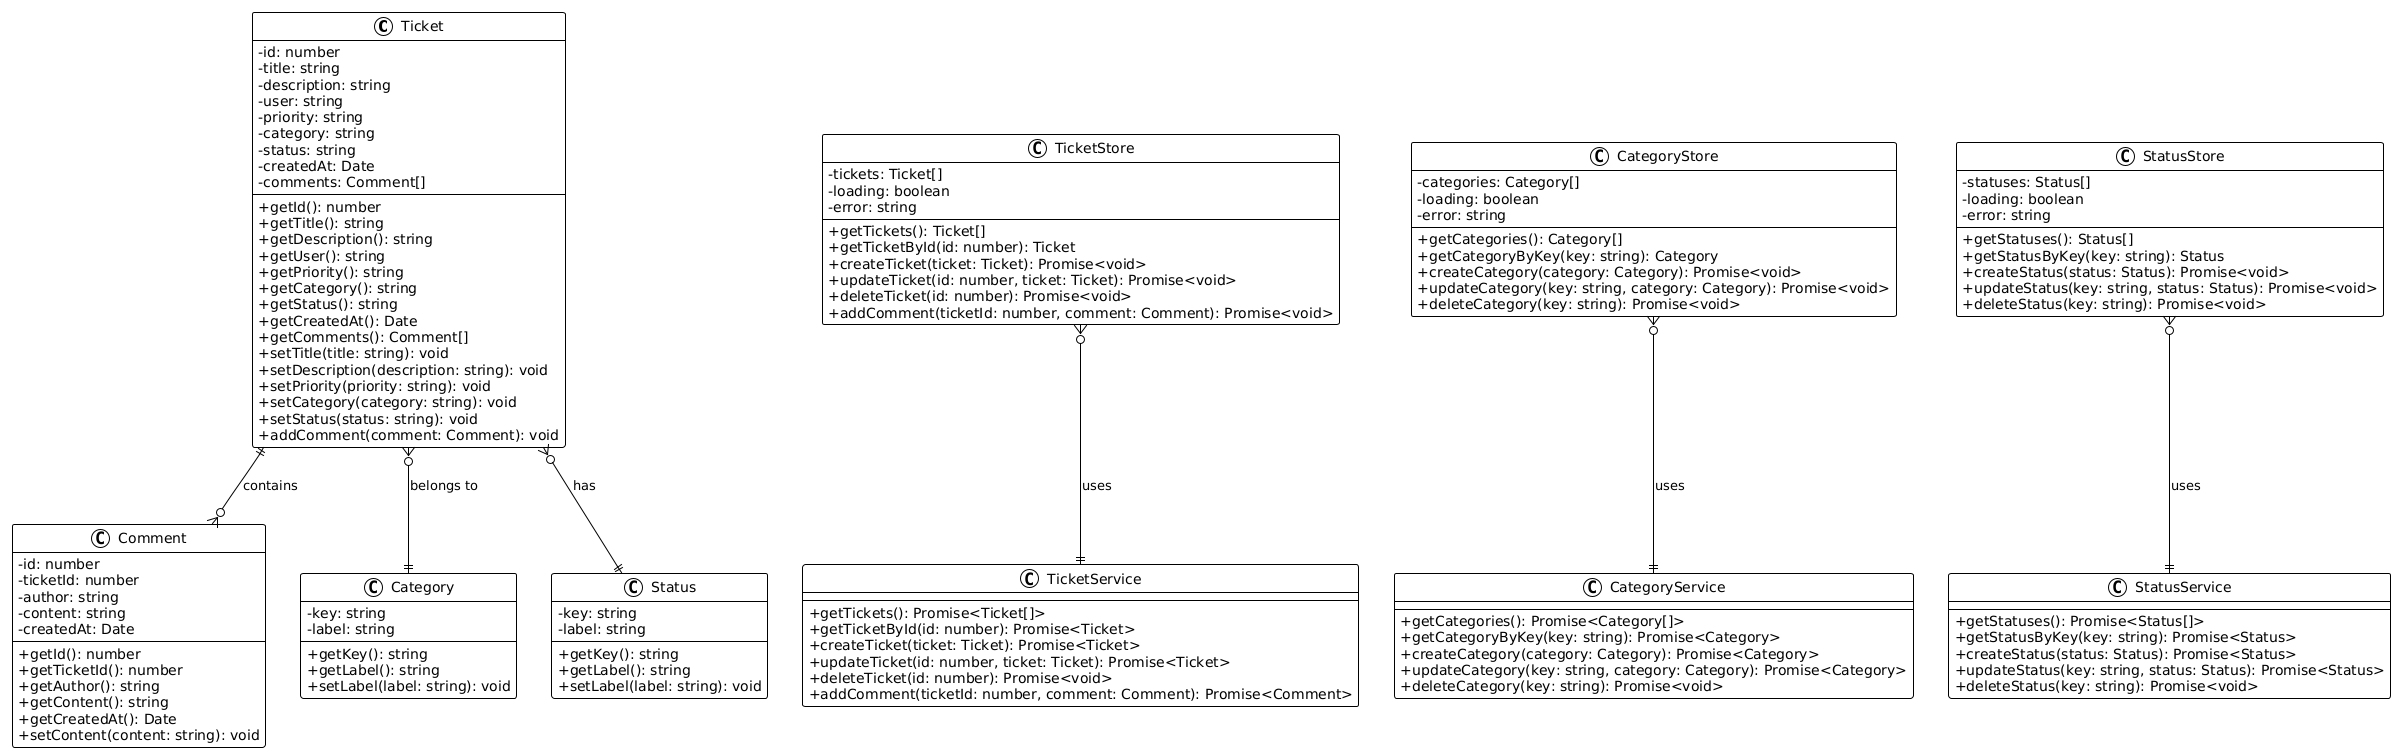

The diagram above was rendered by PlantUML. Its source (embedded in the PNG):
@startuml
!theme plain
skinparam classAttributeIconSize 0

class Ticket {
  -id: number
  -title: string
  -description: string
  -user: string
  -priority: string
  -category: string
  -status: string
  -createdAt: Date
  -comments: Comment[]
  +getId(): number
  +getTitle(): string
  +getDescription(): string
  +getUser(): string
  +getPriority(): string
  +getCategory(): string
  +getStatus(): string
  +getCreatedAt(): Date
  +getComments(): Comment[]
  +setTitle(title: string): void
  +setDescription(description: string): void
  +setPriority(priority: string): void
  +setCategory(category: string): void
  +setStatus(status: string): void
  +addComment(comment: Comment): void
}

class Comment {
  -id: number
  -ticketId: number
  -author: string
  -content: string
  -createdAt: Date
  +getId(): number
  +getTicketId(): number
  +getAuthor(): string
  +getContent(): string
  +getCreatedAt(): Date
  +setContent(content: string): void
}

class Category {
  -key: string
  -label: string
  +getKey(): string
  +getLabel(): string
  +setLabel(label: string): void
}

class Status {
  -key: string
  -label: string
  +getKey(): string
  +getLabel(): string
  +setLabel(label: string): void
}

class TicketStore {
  -tickets: Ticket[]
  -loading: boolean
  -error: string
  +getTickets(): Ticket[]
  +getTicketById(id: number): Ticket
  +createTicket(ticket: Ticket): Promise<void>
  +updateTicket(id: number, ticket: Ticket): Promise<void>
  +deleteTicket(id: number): Promise<void>
  +addComment(ticketId: number, comment: Comment): Promise<void>
}

class CategoryStore {
  -categories: Category[]
  -loading: boolean
  -error: string
  +getCategories(): Category[]
  +getCategoryByKey(key: string): Category
  +createCategory(category: Category): Promise<void>
  +updateCategory(key: string, category: Category): Promise<void>
  +deleteCategory(key: string): Promise<void>
}

class StatusStore {
  -statuses: Status[]
  -loading: boolean
  -error: string
  +getStatuses(): Status[]
  +getStatusByKey(key: string): Status
  +createStatus(status: Status): Promise<void>
  +updateStatus(key: string, status: Status): Promise<void>
  +deleteStatus(key: string): Promise<void>
}

class TicketService {
  +getTickets(): Promise<Ticket[]>
  +getTicketById(id: number): Promise<Ticket>
  +createTicket(ticket: Ticket): Promise<Ticket>
  +updateTicket(id: number, ticket: Ticket): Promise<Ticket>
  +deleteTicket(id: number): Promise<void>
  +addComment(ticketId: number, comment: Comment): Promise<Comment>
}

class CategoryService {
  +getCategories(): Promise<Category[]>
  +getCategoryByKey(key: string): Promise<Category>
  +createCategory(category: Category): Promise<Category>
  +updateCategory(key: string, category: Category): Promise<Category>
  +deleteCategory(key: string): Promise<void>
}

class StatusService {
  +getStatuses(): Promise<Status[]>
  +getStatusByKey(key: string): Promise<Status>
  +createStatus(status: Status): Promise<Status>
  +updateStatus(key: string, status: Status): Promise<Status>
  +deleteStatus(key: string): Promise<void>
}

' Relationships
Ticket ||--o{ Comment : contains
Ticket }o--|| Category : belongs to
Ticket }o--|| Status : has
TicketStore }o--|| TicketService : uses
CategoryStore }o--|| CategoryService : uses
StatusStore }o--|| StatusService : uses
@enduml